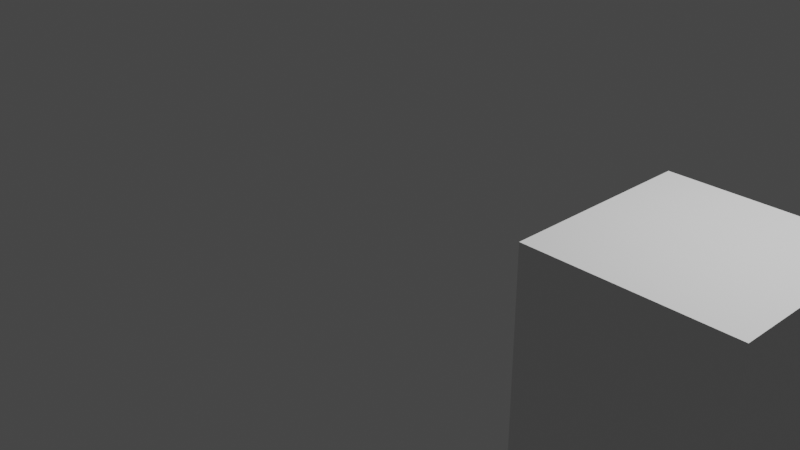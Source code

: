 # Source: nodetree_1.blend  (saved by Blender 2.83.19; exported with 4.5.12 LTS)
import bpy
from mathutils import Matrix  # noqa: F401  (used for matrix-valued properties, if any)

bpy.ops.wm.read_factory_settings(use_empty=True)
scene = bpy.context.scene
scene.name = 'Scene'

# ---- collections
col_collection = bpy.data.collections.new('Collection'); scene.collection.children.link(col_collection)

# ---- materials (node trees are filled in below, after node groups)
mat_material = bpy.data.materials.new('Material')
mat_material.alpha_threshold = 0.0
mat_material.use_transparent_shadow = False
mat_material.line_color = (0.0, 0.0, 0.0, 1.0)

# ---- material node trees
mat_material.use_nodes = True; mat_material.node_tree.nodes.clear()
_N = mat_material.node_tree.nodes; _L = mat_material.node_tree.links
n0 = _N.new('ShaderNodeOutputMaterial'); n0.name = 'Material Output'; n0.location = (300, 300)
n1 = _N.new('ShaderNodeBsdfPrincipled'); n1.name = 'Principled BSDF'; n1.location = (10, 300)
n1.distribution = 'GGX'
n1.subsurface_method = 'BURLEY'
n1.inputs[2].default_value = 0.4
n1.inputs[3].default_value = 1.45
n1.inputs[27].default_value = (0.0, 0.0, 0.0, 1.0)
n1.inputs[28].default_value = 1.0
_L.new(n1.outputs[0], n0.inputs[0])
n0.is_active_output = True

# ---- world
world_world = bpy.data.worlds.new('World'); scene.world = world_world
world_world.use_nodes = True; world_world.node_tree.nodes.clear()
_N = world_world.node_tree.nodes; _L = world_world.node_tree.links
n0 = _N.new('ShaderNodeOutputWorld'); n0.name = 'World Output'; n0.location = (300, 300)
n1 = _N.new('ShaderNodeBackground'); n1.name = 'Background'; n1.location = (10, 300)
n1.inputs[0].default_value = (0.05088, 0.05088, 0.05088, 1.0)
_L.new(n1.outputs[0], n0.inputs[0])
n0.is_active_output = True
world_world.color = (0.05088, 0.05088, 0.05088)
world_world.use_sun_shadow = False
world_world.sun_shadow_jitter_overblur = 0.0

# ---- cameras
cam_camera = bpy.data.cameras.new('Camera')
cam_camera.clip_end = 100.0
cam_camera.ortho_scale = 7.314

# ---- lights
light_light = bpy.data.lights.new('Light', 'POINT')
light_light.transmission_factor = 0.0
light_light.energy = 1000.0
light_light.shadow_soft_size = 0.1
light_light.shadow_maximum_resolution = 0.006
light_light.use_absolute_resolution = True

# ---- meshes
me_cube = bpy.data.meshes.new('Cube')
me_cube.from_pydata([(1.0, 1.0, 1.0), (1.0, 1.0, -1.0), (1.0, -1.0, 1.0), (1.0, -1.0, -1.0), (-1.0, 1.0, 1.0), (-1.0, 1.0, -1.0), (-1.0, -1.0, 1.0), (-1.0, -1.0, -1.0)], [], [(0, 4, 6, 2), (3, 2, 6, 7), (7, 6, 4, 5), (5, 1, 3, 7), (1, 0, 2, 3), (5, 4, 0, 1)])
_uv = me_cube.uv_layers.new(name='UVMap')
_uv.uv.foreach_set('vector', [0.625, 0.5, 0.875, 0.5, 0.875, 0.75, 0.625, 0.75, 0.375, 0.75, 0.625, 0.75, 0.625, 1.0, 0.375, 1.0, 0.375, 0.0, 0.625, 0.0, 0.625, 0.25, 0.375, 0.25, 0.125, 0.5, 0.375, 0.5, 0.375, 0.75, 0.125, 0.75, 0.375, 0.5, 0.625, 0.5, 0.625, 0.75, 0.375, 0.75, 0.375, 0.25, 0.625, 0.25, 0.625, 0.5, 0.375, 0.5])
me_cube.materials.append(mat_material)
me_cube.use_remesh_preserve_volume = False
me_cube.use_remesh_preserve_attributes = False
me_cube.use_mirror_vertex_groups = False
me_cube.update()

# ---- objects
ob_cube = bpy.data.objects.new('Cube', me_cube)
ob_light = bpy.data.objects.new('Light', light_light)
ob_camera = bpy.data.objects.new('Camera', cam_camera)

# ---- transforms, parenting, visibility, modifiers, constraints
ob_cube.location = (3.42, 0.0, 0.0)
ob_cube.lock_rotations_4d = False
ob_cube.empty_display_type = 'ARROWS'
ob_cube.lineart.crease_threshold = 0.0
ob_light.location = (4.076, 1.005, 5.904)
ob_light.rotation_euler = (0.6503, 0.05522, 1.866)
ob_light.lock_rotations_4d = False
ob_light.empty_display_type = 'ARROWS'
ob_light.color = (0.0, 0.0, 0.0, 0.0)
ob_light.lineart.crease_threshold = 0.0
ob_camera.location = (7.359, -6.926, 4.958)
ob_camera.rotation_euler = (1.109, 0.0, 0.8149)
ob_camera.lock_rotations_4d = False
ob_camera.empty_display_type = 'ARROWS'
ob_camera.color = (0.0, 0.0, 0.0, 0.0)
ob_camera.display_type = 'WIRE'
ob_camera.lineart.crease_threshold = 0.0

# ---- collection membership
col_collection.objects.link(ob_cube)
col_collection.objects.link(ob_light)
col_collection.objects.link(ob_camera)

# ---- scene / render settings (as saved in the file)
scene.camera = ob_camera
scene.frame_start = 1; scene.frame_end = 250; scene.frame_set(1)
scene.render.engine = 'BLENDER_EEVEE_NEXT'
scene.cycles.use_denoising = False
scene.cycles.samples = 128
scene.cycles.sampling_pattern = 'TABULATED_SOBOL'
scene.cycles.use_adaptive_sampling = False
scene.cycles.use_light_tree = False
scene.view_settings.view_transform = 'Filmic'
bpy.context.view_layer.update()
